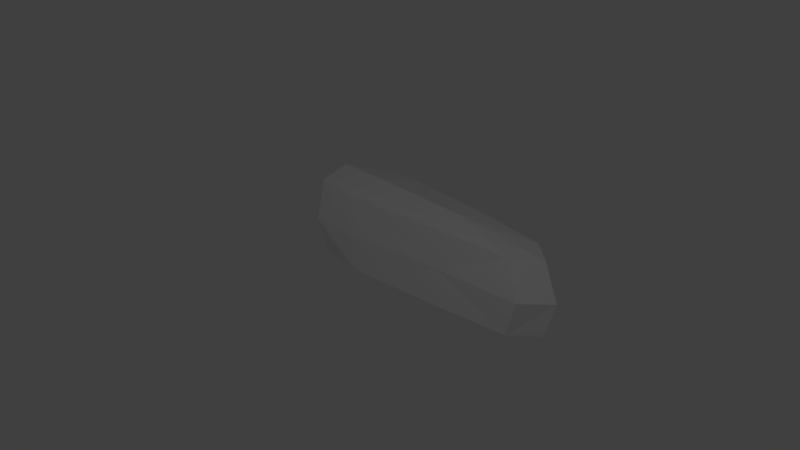 # Source: Paddle.blend  (saved by Blender 2.65.0; exported with 4.5.12 LTS)
import bpy
from mathutils import Matrix  # noqa: F401  (used for matrix-valued properties, if any)

bpy.ops.wm.read_factory_settings(use_empty=True)
scene = bpy.context.scene
scene.name = 'Scene'

# ---- collections
col_collection_1 = bpy.data.collections.new('Collection 1'); scene.collection.children.link(col_collection_1)

# ---- materials (node trees are filled in below, after node groups)
mat_material = bpy.data.materials.new('Material')
mat_material.alpha_threshold = 0.0
mat_material.use_transparent_shadow = False
mat_material.roughness = 0.5
mat_material.line_color = (0.0, 0.0, 0.0, 1.0)

# ---- material node trees

# ---- world
world_world = bpy.data.worlds.new('World'); scene.world = world_world
world_world.color = (0.05088, 0.05088, 0.05088)
world_world.use_sun_shadow = False
world_world.sun_shadow_jitter_overblur = 0.0
world_world.cycles.sampling_method = 'MANUAL'
world_world.cycles.sample_map_resolution = 256

# ---- cameras
cam_camera = bpy.data.cameras.new('Camera')
cam_camera.clip_end = 100.0
cam_camera.lens = 35.0
cam_camera.sensor_width = 32.0
cam_camera.sensor_height = 18.0
cam_camera.ortho_scale = 7.314
cam_camera.dof.focus_distance = 0.0
cam_camera.dof.aperture_fstop = 128.0

# ---- lights
light_lamp = bpy.data.lights.new('Lamp', 'POINT')
light_lamp.transmission_factor = 0.0
light_lamp.cutoff_distance = 30.0
light_lamp.energy = 100.0
light_lamp.shadow_buffer_clip_start = 1.001
light_lamp.shadow_soft_size = 0.1
light_lamp.shadow_maximum_resolution = 0.006
light_lamp.use_absolute_resolution = True
light_lamp.cycles.use_multiple_importance_sampling = False

# ---- meshes
me_cube_001 = bpy.data.meshes.new('Cube.001')
me_cube_001.from_pydata([(1.475, 5.96e-08, -0.7731), (1.475, -8.941e-08, 0.7896), (3.534, -2.682e-07, -0.03061), (1.475, -0.5048, -0.03061), (-1.379, 2.682e-07, -0.7731), (-1.758, 2.384e-07, -0.03061), (-1.379, -0.7181, -0.03061), (-1.379, 1.937e-07, 0.8495), (3.332, -1.267e-07, -0.7036), (1.475, -0.4929, -0.7577), (3.078, -0.4201, -0.03061), (-0.4759, 2.161e-07, -0.7731), (-0.4759, -0.6914, -0.03061), (3.271, -2.831e-07, 0.6303), (1.475, -0.4929, 0.6964), (-0.4759, 1.155e-07, 0.8495), (-1.663, 2.608e-07, -0.7577), (-1.663, -0.3976, -0.03061), (-1.663, 2.123e-07, 0.6964), (-1.379, -0.5386, -0.7577), (-1.379, -0.5386, 0.6964), (2.85, -0.3503, -0.7421), (-0.4759, -0.6477, -0.7577), (2.85, -0.3503, 0.6418), (-0.4759, -0.6477, 0.6964), (-1.59, -0.3363, -0.7379), (-1.59, -0.3363, 0.643)], [], [(0, 8, 21, 9), (0, 9, 22, 11), (1, 15, 24, 14), (1, 14, 23, 13), (2, 13, 23, 10), (2, 10, 21, 8), (3, 9, 21, 10), (3, 10, 23, 14), (3, 14, 24, 12), (3, 12, 22, 9), (4, 11, 22, 19), (4, 19, 25, 16), (5, 16, 25, 17), (5, 17, 26, 18), (6, 19, 22, 12), (6, 12, 24, 20), (6, 20, 26, 17), (6, 17, 25, 19), (7, 20, 24, 15), (7, 18, 26, 20)])
_uv = me_cube_001.uv_layers.new(name='UVMap')
_uv.uv.foreach_set('vector', [0.7743, 0.6287, 0.7677, 0.9956, 0.6686, 0.8585, 0.624, 0.6288, 0.7743, 0.6287, 0.624, 0.6288, 0.5935, 0.3312, 0.7741, 0.3311, 0.4076, 0.6255, 0.4079, 0.3335, 0.5935, 0.334, 0.5634, 0.6265, 0.4076, 0.6255, 0.5634, 0.6265, 0.5341, 0.8554, 0.4101, 1.003, 0.2069, 0.9928, 0.003208, 0.9427, 0.002843, 0.8519, 0.2082, 0.8883, 0.2069, 0.9928, 0.2082, 0.8883, 0.4064, 0.8427, 0.4072, 0.9376, 0.2036, 0.5625, 0.4063, 0.562, 0.4064, 0.8427, 0.2082, 0.8883, 0.2036, 0.5625, 0.2082, 0.8883, 0.002843, 0.8519, 0.0008479, 0.5616, 0.2036, 0.5625, 0.0008479, 0.5616, 0.0007821, 0.253, 0.2035, 0.2519, 0.2036, 0.5625, 0.2035, 0.2519, 0.4063, 0.2518, 0.4063, 0.562, 0.7741, 0.07932, 0.7741, 0.3311, 0.5935, 0.3312, 0.6238, 0.07936, 0.7741, 0.07932, 0.6238, 0.07936, 0.6801, 0.02052, 0.7739, 0.0, 0.7743, 0.2039, 0.7853, 0.0001928, 0.8796, 0.006908, 0.8867, 0.2052, 0.7743, 0.2039, 0.8867, 0.2052, 0.8785, 0.3915, 0.7841, 0.4051, 0.2028, 0.0, 0.4055, 0.001374, 0.4063, 0.2518, 0.2035, 0.2519, 0.2028, 0.0, 0.2035, 0.2519, 0.0007821, 0.253, 0.0, 0.002618, 1.0, 0.2036, 0.9533, 0.405, 0.8785, 0.3915, 0.8867, 0.2052, 1.0, 0.2036, 0.8867, 0.2052, 0.8796, 0.006908, 0.9546, 0.0, 0.409, 0.08286, 0.5649, 0.08264, 0.5935, 0.334, 0.4079, 0.3335, 0.409, 0.08286, 0.4186, 0.0, 0.5133, 0.02141, 0.5649, 0.08264])
me_cube_001.materials.append(mat_material)
me_cube_001.use_remesh_preserve_volume = False
me_cube_001.use_remesh_preserve_attributes = False
me_cube_001.use_mirror_vertex_groups = False
me_cube_001.update()

# ---- objects
ob_cube = bpy.data.objects.new('Cube', me_cube_001)
ob_lamp = bpy.data.objects.new('Lamp', light_lamp)
ob_camera = bpy.data.objects.new('Camera', cam_camera)

# ---- transforms, parenting, visibility, modifiers, constraints
ob_cube.location = (0.4647, 0.0, 0.5277)
ob_cube.scale = (0.6859, 0.6859, 0.6859)
ob_cube.lock_rotations_4d = False
ob_cube.empty_display_type = 'ARROWS'
ob_cube.lineart.crease_threshold = 0.0
_m = ob_cube.modifiers.new('Mirror', 'MIRROR')
_m.use_axis = (False, True, False)
ob_lamp.location = (4.076, -4.861, 5.904)
ob_lamp.rotation_euler = (0.6503, 0.05522, 1.866)
ob_lamp.lock_rotations_4d = False
ob_lamp.empty_display_type = 'ARROWS'
ob_lamp.color = (0.0, 0.0, 0.0, 0.0)
ob_lamp.lineart.crease_threshold = 0.0
ob_camera.location = (7.481, -6.508, 5.344)
ob_camera.rotation_euler = (1.109, 0.01082, 0.8149)
ob_camera.lock_rotations_4d = False
ob_camera.empty_display_type = 'ARROWS'
ob_camera.color = (0.0, 0.0, 0.0, 0.0)
ob_camera.display_type = 'WIRE'
ob_camera.lineart.crease_threshold = 0.0

# ---- collection membership
col_collection_1.objects.link(ob_cube)
col_collection_1.objects.link(ob_lamp)
col_collection_1.objects.link(ob_camera)

# ---- scene / render settings (as saved in the file)
scene.camera = ob_camera
scene.frame_start = 1; scene.frame_end = 250; scene.frame_set(0)
scene.render.engine = 'BLENDER_EEVEE_NEXT'
scene.render.image_settings.color_mode = 'RGB'
scene.render.image_settings.compression = 90
scene.render.resolution_percentage = 50
scene.render.dither_intensity = 0.0
scene.render.bake_margin = 2
scene.cycles.use_denoising = False
scene.cycles.samples = 10
scene.cycles.sampling_pattern = 'TABULATED_SOBOL'
scene.cycles.light_sampling_threshold = 0.0
scene.cycles.use_adaptive_sampling = False
scene.cycles.use_light_tree = False
scene.cycles.blur_glossy = 0.0
scene.cycles.volume_bounces = 1
scene.cycles.pixel_filter_type = 'GAUSSIAN'
scene.cycles.sample_clamp_indirect = 0.0
scene.view_settings.view_transform = 'Standard'
bpy.context.view_layer.update()
